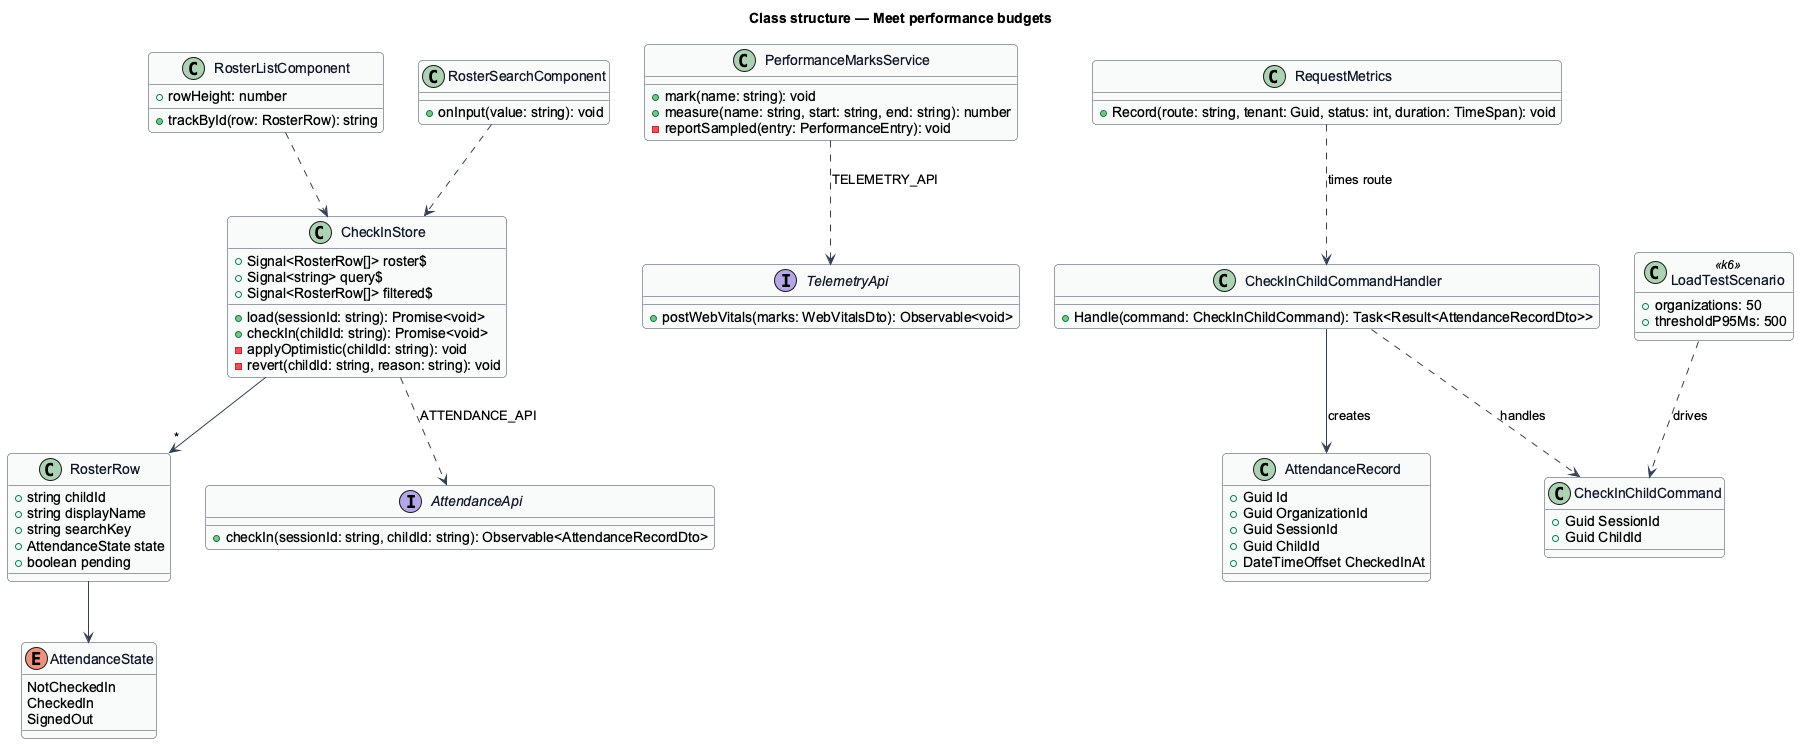

The diagram above was rendered by PlantUML. Its source (embedded in the PNG):
@startuml
' --- shared skin header ---
skinparam backgroundColor #FFFFFF
skinparam shadowing false
skinparam roundcorner 8
skinparam defaultFontName Arial
skinparam ArrowColor #344054
skinparam class {
  BorderColor #344054
  FontColor #101828
  BackgroundColor #F9FAFB
}
' --------------------------
title Class structure — Meet performance budgets

class RosterRow {
  +string childId
  +string displayName
  +string searchKey
  +AttendanceState state
  +boolean pending
}

enum AttendanceState {
  NotCheckedIn
  CheckedIn
  SignedOut
}

class CheckInStore {
  +Signal<RosterRow[]> roster$
  +Signal<string> query$
  +Signal<RosterRow[]> filtered$
  +load(sessionId: string): Promise<void>
  +checkIn(childId: string): Promise<void>
  -applyOptimistic(childId: string): void
  -revert(childId: string, reason: string): void
}

class RosterListComponent {
  +rowHeight: number
  +trackById(row: RosterRow): string
}

class RosterSearchComponent {
  +onInput(value: string): void
}

class PerformanceMarksService {
  +mark(name: string): void
  +measure(name: string, start: string, end: string): number
  -reportSampled(entry: PerformanceEntry): void
}

interface AttendanceApi {
  +checkIn(sessionId: string, childId: string): Observable<AttendanceRecordDto>
}

interface TelemetryApi {
  +postWebVitals(marks: WebVitalsDto): Observable<void>
}

class CheckInChildCommand {
  +Guid SessionId
  +Guid ChildId
}

class CheckInChildCommandHandler {
  +Handle(command: CheckInChildCommand): Task<Result<AttendanceRecordDto>>
}

class AttendanceRecord {
  +Guid Id
  +Guid OrganizationId
  +Guid SessionId
  +Guid ChildId
  +DateTimeOffset CheckedInAt
}

class RequestMetrics {
  +Record(route: string, tenant: Guid, status: int, duration: TimeSpan): void
}

class LoadTestScenario <<k6>> {
  +organizations: 50
  +thresholdP95Ms: 500
}

CheckInStore --> "*" RosterRow
RosterRow --> AttendanceState
CheckInStore ..> AttendanceApi : ATTENDANCE_API
RosterListComponent ..> CheckInStore
RosterSearchComponent ..> CheckInStore
PerformanceMarksService ..> TelemetryApi : TELEMETRY_API
CheckInChildCommandHandler ..> CheckInChildCommand : handles
CheckInChildCommandHandler --> AttendanceRecord : creates
RequestMetrics ..> CheckInChildCommandHandler : times route
LoadTestScenario ..> CheckInChildCommand : drives
@enduml